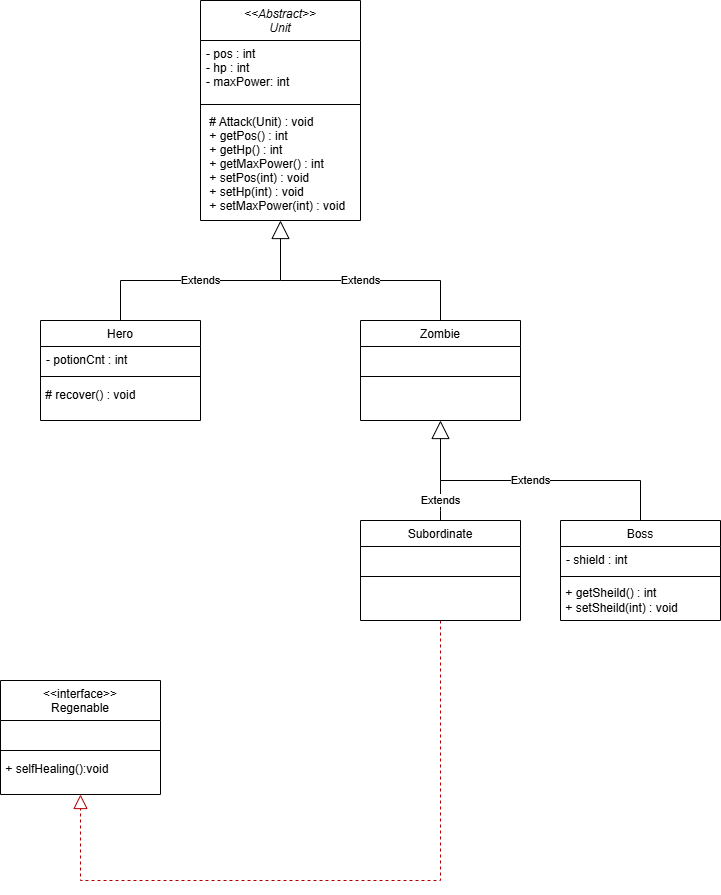

The diagram above was exported from draw.io. Its source (the exported page's mxGraphModel, read from the mxfile embedded in the PNG):
<mxGraphModel dx="1434" dy="780" grid="1" gridSize="10" guides="1" tooltips="1" connect="1" arrows="1" fold="1" page="1" pageScale="1" pageWidth="827" pageHeight="1169" math="0" shadow="0">
  <root>
    <mxCell id="WIyWlLk6GJQsqaUBKTNV-0" />
    <mxCell id="WIyWlLk6GJQsqaUBKTNV-1" parent="WIyWlLk6GJQsqaUBKTNV-0" />
    <mxCell id="zkfFHV4jXpPFQw0GAbJ--0" value="&lt;&lt;Abstract&gt;&gt;&#10;Unit" style="swimlane;fontStyle=2;align=center;verticalAlign=top;childLayout=stackLayout;horizontal=1;startSize=40;horizontalStack=0;resizeParent=1;resizeLast=0;collapsible=1;marginBottom=0;rounded=0;shadow=0;strokeWidth=1;" parent="WIyWlLk6GJQsqaUBKTNV-1" vertex="1">
      <mxGeometry x="240" y="40" width="160" height="220" as="geometry">
        <mxRectangle x="230" y="140" width="160" height="26" as="alternateBounds" />
      </mxGeometry>
    </mxCell>
    <mxCell id="zkfFHV4jXpPFQw0GAbJ--1" value="- pos : int&#10;- hp : int&#10;- maxPower: int" style="text;align=left;verticalAlign=top;spacingLeft=4;spacingRight=4;overflow=hidden;rotatable=0;points=[[0,0.5],[1,0.5]];portConstraint=eastwest;" parent="zkfFHV4jXpPFQw0GAbJ--0" vertex="1">
      <mxGeometry y="40" width="160" height="60" as="geometry" />
    </mxCell>
    <mxCell id="zkfFHV4jXpPFQw0GAbJ--4" value="" style="line;html=1;strokeWidth=1;align=left;verticalAlign=middle;spacingTop=-1;spacingLeft=3;spacingRight=3;rotatable=0;labelPosition=right;points=[];portConstraint=eastwest;" parent="zkfFHV4jXpPFQw0GAbJ--0" vertex="1">
      <mxGeometry y="100" width="160" height="8" as="geometry" />
    </mxCell>
    <mxCell id="zkfFHV4jXpPFQw0GAbJ--5" value=" # Attack(Unit) : void&#10; + getPos() : int&#10; + getHp() : int&#10; + getMaxPower() : int&#10; + setPos(int) : void&#10; + setHp(int) : void&#10; + setMaxPower(int) : void" style="text;align=left;verticalAlign=top;spacingLeft=4;spacingRight=4;overflow=hidden;rotatable=0;points=[[0,0.5],[1,0.5]];portConstraint=eastwest;" parent="zkfFHV4jXpPFQw0GAbJ--0" vertex="1">
      <mxGeometry y="108" width="160" height="112" as="geometry" />
    </mxCell>
    <mxCell id="zkfFHV4jXpPFQw0GAbJ--6" value="Hero" style="swimlane;fontStyle=0;align=center;verticalAlign=top;childLayout=stackLayout;horizontal=1;startSize=26;horizontalStack=0;resizeParent=1;resizeLast=0;collapsible=1;marginBottom=0;rounded=0;shadow=0;strokeWidth=1;" parent="WIyWlLk6GJQsqaUBKTNV-1" vertex="1">
      <mxGeometry x="80" y="360" width="160" height="100" as="geometry">
        <mxRectangle x="130" y="380" width="160" height="26" as="alternateBounds" />
      </mxGeometry>
    </mxCell>
    <mxCell id="zkfFHV4jXpPFQw0GAbJ--7" value="- potionCnt : int" style="text;align=left;verticalAlign=top;spacingLeft=4;spacingRight=4;overflow=hidden;rotatable=0;points=[[0,0.5],[1,0.5]];portConstraint=eastwest;" parent="zkfFHV4jXpPFQw0GAbJ--6" vertex="1">
      <mxGeometry y="26" width="160" height="26" as="geometry" />
    </mxCell>
    <mxCell id="zkfFHV4jXpPFQw0GAbJ--9" value="" style="line;html=1;strokeWidth=1;align=left;verticalAlign=middle;spacingTop=-1;spacingLeft=3;spacingRight=3;rotatable=0;labelPosition=right;points=[];portConstraint=eastwest;" parent="zkfFHV4jXpPFQw0GAbJ--6" vertex="1">
      <mxGeometry y="52" width="160" height="8" as="geometry" />
    </mxCell>
    <mxCell id="J7Iu0bk34o6Dpl5W320J-52" style="edgeStyle=orthogonalEdgeStyle;rounded=0;orthogonalLoop=1;jettySize=auto;html=1;exitX=0.75;exitY=1;exitDx=0;exitDy=0;entryX=0.75;entryY=1.333;entryDx=0;entryDy=0;entryPerimeter=0;" edge="1" parent="zkfFHV4jXpPFQw0GAbJ--6" source="zkfFHV4jXpPFQw0GAbJ--6" target="J7Iu0bk34o6Dpl5W320J-0">
      <mxGeometry relative="1" as="geometry" />
    </mxCell>
    <mxCell id="J7Iu0bk34o6Dpl5W320J-0" value="&amp;nbsp;# recover() : void" style="text;html=1;align=left;verticalAlign=middle;resizable=0;points=[];autosize=1;strokeColor=none;fillColor=none;" vertex="1" parent="zkfFHV4jXpPFQw0GAbJ--6">
      <mxGeometry y="60" width="160" height="30" as="geometry" />
    </mxCell>
    <mxCell id="J7Iu0bk34o6Dpl5W320J-2" value="Zombie" style="swimlane;fontStyle=0;align=center;verticalAlign=top;childLayout=stackLayout;horizontal=1;startSize=26;horizontalStack=0;resizeParent=1;resizeLast=0;collapsible=1;marginBottom=0;rounded=0;shadow=0;strokeWidth=1;" vertex="1" parent="WIyWlLk6GJQsqaUBKTNV-1">
      <mxGeometry x="400" y="360" width="160" height="100" as="geometry">
        <mxRectangle x="130" y="380" width="160" height="26" as="alternateBounds" />
      </mxGeometry>
    </mxCell>
    <mxCell id="J7Iu0bk34o6Dpl5W320J-3" value=" " style="text;align=left;verticalAlign=top;spacingLeft=4;spacingRight=4;overflow=hidden;rotatable=0;points=[[0,0.5],[1,0.5]];portConstraint=eastwest;" vertex="1" parent="J7Iu0bk34o6Dpl5W320J-2">
      <mxGeometry y="26" width="160" height="26" as="geometry" />
    </mxCell>
    <mxCell id="J7Iu0bk34o6Dpl5W320J-4" value="" style="line;html=1;strokeWidth=1;align=left;verticalAlign=middle;spacingTop=-1;spacingLeft=3;spacingRight=3;rotatable=0;labelPosition=right;points=[];portConstraint=eastwest;" vertex="1" parent="J7Iu0bk34o6Dpl5W320J-2">
      <mxGeometry y="52" width="160" height="8" as="geometry" />
    </mxCell>
    <mxCell id="J7Iu0bk34o6Dpl5W320J-6" value="Boss" style="swimlane;fontStyle=0;align=center;verticalAlign=top;childLayout=stackLayout;horizontal=1;startSize=26;horizontalStack=0;resizeParent=1;resizeLast=0;collapsible=1;marginBottom=0;rounded=0;shadow=0;strokeWidth=1;" vertex="1" parent="WIyWlLk6GJQsqaUBKTNV-1">
      <mxGeometry x="600" y="560" width="160" height="100" as="geometry">
        <mxRectangle x="130" y="380" width="160" height="26" as="alternateBounds" />
      </mxGeometry>
    </mxCell>
    <mxCell id="J7Iu0bk34o6Dpl5W320J-7" value="- shield : int" style="text;align=left;verticalAlign=top;spacingLeft=4;spacingRight=4;overflow=hidden;rotatable=0;points=[[0,0.5],[1,0.5]];portConstraint=eastwest;" vertex="1" parent="J7Iu0bk34o6Dpl5W320J-6">
      <mxGeometry y="26" width="160" height="26" as="geometry" />
    </mxCell>
    <mxCell id="J7Iu0bk34o6Dpl5W320J-8" value="" style="line;html=1;strokeWidth=1;align=left;verticalAlign=middle;spacingTop=-1;spacingLeft=3;spacingRight=3;rotatable=0;labelPosition=right;points=[];portConstraint=eastwest;" vertex="1" parent="J7Iu0bk34o6Dpl5W320J-6">
      <mxGeometry y="52" width="160" height="8" as="geometry" />
    </mxCell>
    <mxCell id="J7Iu0bk34o6Dpl5W320J-53" value="&amp;nbsp;+ getSheild() : int&lt;div&gt;&amp;nbsp;+ setSheild(int) : void&lt;/div&gt;" style="text;html=1;align=left;verticalAlign=middle;resizable=0;points=[];autosize=1;strokeColor=none;fillColor=none;" vertex="1" parent="J7Iu0bk34o6Dpl5W320J-6">
      <mxGeometry y="60" width="160" height="40" as="geometry" />
    </mxCell>
    <mxCell id="J7Iu0bk34o6Dpl5W320J-32" value="Extends" style="endArrow=block;endSize=16;endFill=0;html=1;rounded=0;entryX=0.5;entryY=1;entryDx=0;entryDy=0;exitX=0.5;exitY=0;exitDx=0;exitDy=0;" edge="1" parent="WIyWlLk6GJQsqaUBKTNV-1" source="zkfFHV4jXpPFQw0GAbJ--6">
      <mxGeometry x="-0.0769" width="160" relative="1" as="geometry">
        <mxPoint x="460" y="380" as="sourcePoint" />
        <mxPoint x="320" y="260" as="targetPoint" />
        <Array as="points">
          <mxPoint x="160" y="320" />
          <mxPoint x="320" y="320" />
        </Array>
        <mxPoint as="offset" />
      </mxGeometry>
    </mxCell>
    <mxCell id="J7Iu0bk34o6Dpl5W320J-33" value="Extends" style="endArrow=none;endSize=16;endFill=0;html=1;rounded=0;exitX=0.5;exitY=0;exitDx=0;exitDy=0;" edge="1" parent="WIyWlLk6GJQsqaUBKTNV-1">
      <mxGeometry x="0.2" width="160" relative="1" as="geometry">
        <mxPoint x="480" y="360" as="sourcePoint" />
        <mxPoint x="320" y="320" as="targetPoint" />
        <Array as="points">
          <mxPoint x="480" y="320" />
        </Array>
        <mxPoint as="offset" />
      </mxGeometry>
    </mxCell>
    <mxCell id="J7Iu0bk34o6Dpl5W320J-35" value="Extends" style="endArrow=block;endSize=16;endFill=0;html=1;rounded=0;entryX=0.5;entryY=1;entryDx=0;entryDy=0;exitX=0.5;exitY=0;exitDx=0;exitDy=0;" edge="1" parent="WIyWlLk6GJQsqaUBKTNV-1" source="J7Iu0bk34o6Dpl5W320J-6" target="J7Iu0bk34o6Dpl5W320J-2">
      <mxGeometry width="160" relative="1" as="geometry">
        <mxPoint x="570" y="580" as="sourcePoint" />
        <mxPoint x="730" y="580" as="targetPoint" />
        <Array as="points">
          <mxPoint x="680" y="520" />
          <mxPoint x="480" y="520" />
        </Array>
      </mxGeometry>
    </mxCell>
    <mxCell id="J7Iu0bk34o6Dpl5W320J-39" value="&lt;&lt;interface&gt;&gt;&#10;Regenable" style="swimlane;fontStyle=0;align=center;verticalAlign=top;childLayout=stackLayout;horizontal=1;startSize=40;horizontalStack=0;resizeParent=1;resizeLast=0;collapsible=1;marginBottom=0;rounded=0;shadow=0;strokeWidth=1;" vertex="1" parent="WIyWlLk6GJQsqaUBKTNV-1">
      <mxGeometry x="40" y="720" width="160" height="114" as="geometry">
        <mxRectangle x="130" y="380" width="160" height="26" as="alternateBounds" />
      </mxGeometry>
    </mxCell>
    <mxCell id="J7Iu0bk34o6Dpl5W320J-40" value=" " style="text;align=left;verticalAlign=top;spacingLeft=4;spacingRight=4;overflow=hidden;rotatable=0;points=[[0,0.5],[1,0.5]];portConstraint=eastwest;" vertex="1" parent="J7Iu0bk34o6Dpl5W320J-39">
      <mxGeometry y="40" width="160" height="26" as="geometry" />
    </mxCell>
    <mxCell id="J7Iu0bk34o6Dpl5W320J-41" value="" style="line;html=1;strokeWidth=1;align=left;verticalAlign=middle;spacingTop=-1;spacingLeft=3;spacingRight=3;rotatable=0;labelPosition=right;points=[];portConstraint=eastwest;" vertex="1" parent="J7Iu0bk34o6Dpl5W320J-39">
      <mxGeometry y="66" width="160" height="8" as="geometry" />
    </mxCell>
    <mxCell id="J7Iu0bk34o6Dpl5W320J-42" value="&amp;nbsp;+ selfHealing():void" style="text;html=1;align=left;verticalAlign=middle;resizable=0;points=[];autosize=1;strokeColor=none;fillColor=none;" vertex="1" parent="J7Iu0bk34o6Dpl5W320J-39">
      <mxGeometry y="74" width="160" height="30" as="geometry" />
    </mxCell>
    <mxCell id="J7Iu0bk34o6Dpl5W320J-43" value="" style="endArrow=block;dashed=1;endFill=0;endSize=12;html=1;rounded=0;entryX=0.5;entryY=1;entryDx=0;entryDy=0;fillColor=#e51400;strokeColor=#B20000;exitX=0.5;exitY=1;exitDx=0;exitDy=0;" edge="1" parent="WIyWlLk6GJQsqaUBKTNV-1" source="J7Iu0bk34o6Dpl5W320J-45" target="J7Iu0bk34o6Dpl5W320J-39">
      <mxGeometry width="160" relative="1" as="geometry">
        <mxPoint x="640" y="420" as="sourcePoint" />
        <mxPoint x="620" y="340" as="targetPoint" />
        <Array as="points">
          <mxPoint x="480" y="920" />
          <mxPoint x="120" y="920" />
        </Array>
      </mxGeometry>
    </mxCell>
    <mxCell id="J7Iu0bk34o6Dpl5W320J-45" value="Subordinate" style="swimlane;fontStyle=0;align=center;verticalAlign=top;childLayout=stackLayout;horizontal=1;startSize=26;horizontalStack=0;resizeParent=1;resizeLast=0;collapsible=1;marginBottom=0;rounded=0;shadow=0;strokeWidth=1;" vertex="1" parent="WIyWlLk6GJQsqaUBKTNV-1">
      <mxGeometry x="400" y="560" width="160" height="100" as="geometry">
        <mxRectangle x="130" y="380" width="160" height="26" as="alternateBounds" />
      </mxGeometry>
    </mxCell>
    <mxCell id="J7Iu0bk34o6Dpl5W320J-46" value=" " style="text;align=left;verticalAlign=top;spacingLeft=4;spacingRight=4;overflow=hidden;rotatable=0;points=[[0,0.5],[1,0.5]];portConstraint=eastwest;" vertex="1" parent="J7Iu0bk34o6Dpl5W320J-45">
      <mxGeometry y="26" width="160" height="26" as="geometry" />
    </mxCell>
    <mxCell id="J7Iu0bk34o6Dpl5W320J-47" value="" style="line;html=1;strokeWidth=1;align=left;verticalAlign=middle;spacingTop=-1;spacingLeft=3;spacingRight=3;rotatable=0;labelPosition=right;points=[];portConstraint=eastwest;" vertex="1" parent="J7Iu0bk34o6Dpl5W320J-45">
      <mxGeometry y="52" width="160" height="8" as="geometry" />
    </mxCell>
    <mxCell id="J7Iu0bk34o6Dpl5W320J-49" value="Extends" style="endArrow=none;endSize=16;endFill=0;html=1;rounded=0;exitX=0.5;exitY=0;exitDx=0;exitDy=0;" edge="1" parent="WIyWlLk6GJQsqaUBKTNV-1" source="J7Iu0bk34o6Dpl5W320J-45">
      <mxGeometry width="160" relative="1" as="geometry">
        <mxPoint x="350" y="670" as="sourcePoint" />
        <mxPoint x="480" y="520" as="targetPoint" />
        <Array as="points">
          <mxPoint x="480" y="550" />
        </Array>
      </mxGeometry>
    </mxCell>
  </root>
</mxGraphModel>